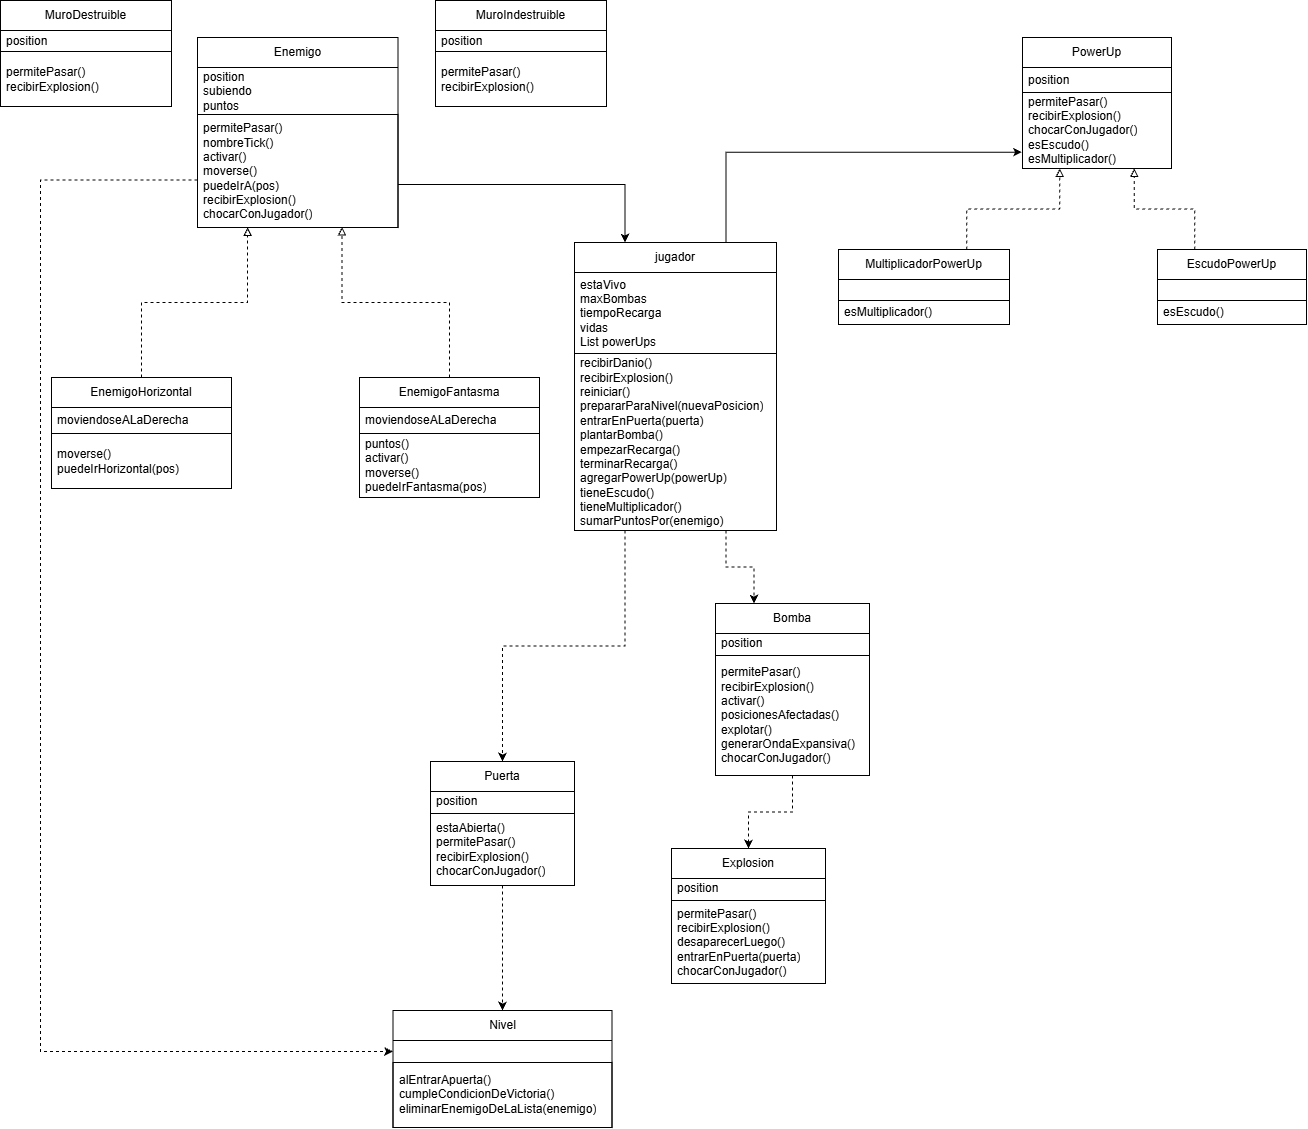

The diagram above was exported from draw.io. Its source (the exported page's mxGraphModel, read from the mxfile embedded in the PNG):
<mxGraphModel dx="6975" dy="4582" grid="0" gridSize="10" guides="1" tooltips="1" connect="1" arrows="1" fold="1" page="1" pageScale="1" pageWidth="827" pageHeight="1169" math="0" shadow="0">
  <root>
    <mxCell id="0" />
    <mxCell id="1" parent="0" />
    <mxCell id="2" edge="1" parent="1" source="4" style="edgeStyle=orthogonalEdgeStyle;rounded=0;orthogonalLoop=1;jettySize=auto;html=1;exitX=0.75;exitY=1;exitDx=0;exitDy=0;entryX=0.25;entryY=0;entryDx=0;entryDy=0;defaultLabelBackgroundColor=gap;dashed=1;" target="8">
      <mxGeometry relative="1" as="geometry" />
    </mxCell>
    <mxCell id="3" edge="1" parent="1" source="4" style="edgeStyle=orthogonalEdgeStyle;rounded=0;orthogonalLoop=1;jettySize=auto;html=1;exitX=0.25;exitY=1;exitDx=0;exitDy=0;defaultLabelBackgroundColor=gap;dashed=1;" target="26">
      <mxGeometry relative="1" as="geometry" />
    </mxCell>
    <mxCell id="4" parent="1" style="swimlane;fontStyle=0;childLayout=stackLayout;horizontal=1;startSize=30;horizontalStack=0;resizeParent=1;resizeParentMax=0;resizeLast=0;collapsible=1;marginBottom=0;whiteSpace=wrap;html=1;" value="jugador" vertex="1">
      <mxGeometry height="288" width="202" x="316" y="-63" as="geometry">
        <mxRectangle height="30" width="54" x="286" y="86" as="alternateBounds" />
      </mxGeometry>
    </mxCell>
    <mxCell id="5" parent="4" style="text;strokeColor=none;fillColor=none;align=left;verticalAlign=middle;spacingLeft=4;spacingRight=4;overflow=hidden;points=[[0,0.5],[1,0.5]];portConstraint=eastwest;rotatable=0;whiteSpace=wrap;html=1;" value="&lt;div&gt;&lt;span style=&quot;background-color: transparent; color: light-dark(#000000, var(--ge-light-color, #ffffff));&quot;&gt;estaVivo&lt;/span&gt;&lt;/div&gt;&lt;div&gt;maxBombas&lt;/div&gt;&lt;div&gt;tiempoRecarga&lt;/div&gt;&lt;div&gt;&lt;span style=&quot;background-color: transparent; color: light-dark(#000000, var(--ge-light-color, #ffffff));&quot;&gt;vidas&lt;/span&gt;&lt;/div&gt;&lt;div&gt;&lt;span style=&quot;background-color: transparent; color: light-dark(#000000, var(--ge-light-color, #ffffff));&quot;&gt;List powerUps&lt;/span&gt;&lt;/div&gt;" vertex="1">
      <mxGeometry height="81" width="202" y="30" as="geometry" />
    </mxCell>
    <mxCell id="6" parent="4" style="text;align=left;verticalAlign=middle;spacingLeft=4;spacingRight=4;overflow=hidden;points=[[0,0.5],[1,0.5]];portConstraint=eastwest;rotatable=0;whiteSpace=wrap;html=1;strokeColor=default;" value="&lt;div&gt;&lt;span style=&quot;background-color: transparent; color: light-dark(#000000, var(--ge-light-color, #ffffff));&quot;&gt;recibirDanio()&lt;/span&gt;&lt;/div&gt;&lt;div&gt;recibirExplosion()&lt;/div&gt;&lt;div&gt;reiniciar()&lt;/div&gt;&lt;div&gt;prepararParaNivel(nuevaPosicion)&lt;/div&gt;&lt;div&gt;entrarEnPuerta(puerta)&lt;/div&gt;&lt;div&gt;plantarBomba()&lt;/div&gt;&lt;div&gt;empezarRecarga()&lt;/div&gt;&lt;div&gt;terminarRecarga()&lt;/div&gt;&lt;div&gt;agregarPowerUp(powerUp)&lt;/div&gt;&lt;div&gt;tieneEscudo()&lt;/div&gt;&lt;div&gt;tieneMultiplicador()&amp;nbsp;&lt;/div&gt;&lt;div&gt;sumarPuntosPor(enemigo)&lt;/div&gt;" vertex="1">
      <mxGeometry height="177" width="202" y="111" as="geometry" />
    </mxCell>
    <mxCell id="7" edge="1" parent="1" source="8" style="edgeStyle=orthogonalEdgeStyle;rounded=0;orthogonalLoop=1;jettySize=auto;html=1;exitX=0.5;exitY=1;exitDx=0;exitDy=0;entryX=0.5;entryY=0;entryDx=0;entryDy=0;defaultLabelBackgroundColor=gap;dashed=1;" target="22">
      <mxGeometry relative="1" as="geometry" />
    </mxCell>
    <mxCell id="8" parent="1" style="swimlane;fontStyle=0;childLayout=stackLayout;horizontal=1;startSize=30;horizontalStack=0;resizeParent=1;resizeParentMax=0;resizeLast=0;collapsible=1;marginBottom=0;whiteSpace=wrap;html=1;" value="Bomba" vertex="1">
      <mxGeometry height="172" width="154" x="457" y="298" as="geometry">
        <mxRectangle height="30" width="54" x="286" y="86" as="alternateBounds" />
      </mxGeometry>
    </mxCell>
    <mxCell id="9" parent="8" style="text;strokeColor=none;fillColor=none;align=left;verticalAlign=middle;spacingLeft=4;spacingRight=4;overflow=hidden;points=[[0,0.5],[1,0.5]];portConstraint=eastwest;rotatable=0;whiteSpace=wrap;html=1;" value="&lt;div&gt;&lt;span style=&quot;background-color: transparent; color: light-dark(#000000, var(--ge-light-color, #ffffff));&quot;&gt;position&lt;/span&gt;&lt;/div&gt;&lt;div&gt;&lt;br&gt;&lt;/div&gt;" vertex="1">
      <mxGeometry height="22" width="154" y="30" as="geometry" />
    </mxCell>
    <mxCell id="10" parent="8" style="text;align=left;verticalAlign=middle;spacingLeft=4;spacingRight=4;overflow=hidden;points=[[0,0.5],[1,0.5]];portConstraint=eastwest;rotatable=0;whiteSpace=wrap;html=1;strokeColor=default;" value="&lt;div&gt;&lt;span style=&quot;background-color: transparent; color: light-dark(#000000, var(--ge-light-color, #ffffff));&quot;&gt;permitePasar()&amp;nbsp;&lt;/span&gt;&lt;/div&gt;&lt;div&gt;recibirExplosion()&lt;/div&gt;&lt;div&gt;activar()&lt;/div&gt;&lt;div&gt;posicionesAfectadas()&amp;nbsp;&lt;/div&gt;&lt;div&gt;explotar()&lt;/div&gt;&lt;div&gt;generarOndaExpansiva()&lt;/div&gt;&lt;div&gt;chocarConJugador()&lt;/div&gt;" vertex="1">
      <mxGeometry height="120" width="154" y="52" as="geometry" />
    </mxCell>
    <mxCell id="11" parent="1" style="swimlane;fontStyle=0;childLayout=stackLayout;horizontal=1;startSize=30;horizontalStack=0;resizeParent=1;resizeParentMax=0;resizeLast=0;collapsible=1;marginBottom=0;whiteSpace=wrap;html=1;" value="PowerUp" vertex="1">
      <mxGeometry height="131" width="149" x="764" y="-268" as="geometry">
        <mxRectangle height="30" width="54" x="286" y="86" as="alternateBounds" />
      </mxGeometry>
    </mxCell>
    <mxCell id="12" parent="11" style="text;strokeColor=none;fillColor=none;align=left;verticalAlign=middle;spacingLeft=4;spacingRight=4;overflow=hidden;points=[[0,0.5],[1,0.5]];portConstraint=eastwest;rotatable=0;whiteSpace=wrap;html=1;" value="&lt;div&gt;&lt;span style=&quot;background-color: transparent; color: light-dark(#000000, var(--ge-light-color, #ffffff));&quot;&gt;position&lt;/span&gt;&lt;/div&gt;" vertex="1">
      <mxGeometry height="25" width="149" y="30" as="geometry" />
    </mxCell>
    <mxCell id="13" parent="11" style="text;align=left;verticalAlign=middle;spacingLeft=4;spacingRight=4;overflow=hidden;points=[[0,0.5],[1,0.5]];portConstraint=eastwest;rotatable=0;whiteSpace=wrap;html=1;strokeColor=default;" value="&lt;div&gt;permitePasar()&lt;/div&gt;&lt;div&gt;recibirExplosion()&lt;/div&gt;&lt;div&gt;chocarConJugador()&lt;/div&gt;&lt;div&gt;&lt;span style=&quot;background-color: transparent;&quot;&gt;esEscudo()&amp;nbsp;&lt;/span&gt;&lt;/div&gt;&lt;div&gt;esMultiplicador()&lt;/div&gt;" vertex="1">
      <mxGeometry height="76" width="149" y="55" as="geometry" />
    </mxCell>
    <mxCell id="14" edge="1" parent="1" source="15" style="edgeStyle=orthogonalEdgeStyle;rounded=0;orthogonalLoop=1;jettySize=auto;html=1;exitX=0.75;exitY=0;exitDx=0;exitDy=0;entryX=0.25;entryY=1;entryDx=0;entryDy=0;defaultLabelBackgroundColor=gap;dashed=1;endArrow=block;endFill=0;" target="11">
      <mxGeometry relative="1" as="geometry" />
    </mxCell>
    <mxCell id="15" parent="1" style="swimlane;fontStyle=0;childLayout=stackLayout;horizontal=1;startSize=30;horizontalStack=0;resizeParent=1;resizeParentMax=0;resizeLast=0;collapsible=1;marginBottom=0;whiteSpace=wrap;html=1;" value="MultiplicadorPowerUp" vertex="1">
      <mxGeometry height="75" width="171" x="580" y="-56" as="geometry">
        <mxRectangle height="30" width="54" x="286" y="86" as="alternateBounds" />
      </mxGeometry>
    </mxCell>
    <mxCell id="16" parent="15" style="text;strokeColor=none;fillColor=none;align=left;verticalAlign=middle;spacingLeft=4;spacingRight=4;overflow=hidden;points=[[0,0.5],[1,0.5]];portConstraint=eastwest;rotatable=0;whiteSpace=wrap;html=1;" value="&lt;div&gt;&lt;br&gt;&lt;/div&gt;" vertex="1">
      <mxGeometry height="21" width="171" y="30" as="geometry" />
    </mxCell>
    <mxCell id="17" parent="15" style="text;align=left;verticalAlign=middle;spacingLeft=4;spacingRight=4;overflow=hidden;points=[[0,0.5],[1,0.5]];portConstraint=eastwest;rotatable=0;whiteSpace=wrap;html=1;strokeColor=default;" value="&lt;div&gt;&lt;span style=&quot;background-color: transparent; color: light-dark(#000000, var(--ge-light-color, #ffffff));&quot;&gt;esMultiplicador()&lt;/span&gt;&lt;/div&gt;" vertex="1">
      <mxGeometry height="24" width="171" y="51" as="geometry" />
    </mxCell>
    <mxCell id="18" edge="1" parent="1" source="19" style="edgeStyle=orthogonalEdgeStyle;rounded=0;orthogonalLoop=1;jettySize=auto;html=1;exitX=0.25;exitY=0;exitDx=0;exitDy=0;entryX=0.75;entryY=1;entryDx=0;entryDy=0;defaultLabelBackgroundColor=gap;dashed=1;endArrow=block;endFill=0;" target="11">
      <mxGeometry relative="1" x="0.0035" as="geometry" />
    </mxCell>
    <mxCell id="19" parent="1" style="swimlane;fontStyle=0;childLayout=stackLayout;horizontal=1;startSize=30;horizontalStack=0;resizeParent=1;resizeParentMax=0;resizeLast=0;collapsible=1;marginBottom=0;whiteSpace=wrap;html=1;" value="EscudoPowerUp" vertex="1">
      <mxGeometry height="75" width="149" x="899" y="-56" as="geometry">
        <mxRectangle height="30" width="54" x="286" y="86" as="alternateBounds" />
      </mxGeometry>
    </mxCell>
    <mxCell id="20" parent="19" style="text;strokeColor=none;fillColor=none;align=left;verticalAlign=middle;spacingLeft=4;spacingRight=4;overflow=hidden;points=[[0,0.5],[1,0.5]];portConstraint=eastwest;rotatable=0;whiteSpace=wrap;html=1;" value="&lt;div&gt;&lt;br&gt;&lt;/div&gt;" vertex="1">
      <mxGeometry height="21" width="149" y="30" as="geometry" />
    </mxCell>
    <mxCell id="21" parent="19" style="text;align=left;verticalAlign=middle;spacingLeft=4;spacingRight=4;overflow=hidden;points=[[0,0.5],[1,0.5]];portConstraint=eastwest;rotatable=0;whiteSpace=wrap;html=1;strokeColor=default;" value="&lt;div&gt;&lt;span style=&quot;background-color: transparent; color: light-dark(#000000, var(--ge-light-color, #ffffff));&quot;&gt;esEscudo()&lt;/span&gt;&lt;/div&gt;" vertex="1">
      <mxGeometry height="24" width="149" y="51" as="geometry" />
    </mxCell>
    <mxCell id="22" parent="1" style="swimlane;fontStyle=0;childLayout=stackLayout;horizontal=1;startSize=30;horizontalStack=0;resizeParent=1;resizeParentMax=0;resizeLast=0;collapsible=1;marginBottom=0;whiteSpace=wrap;html=1;" value="Explosion" vertex="1">
      <mxGeometry height="135" width="154" x="413" y="543" as="geometry">
        <mxRectangle height="30" width="54" x="286" y="86" as="alternateBounds" />
      </mxGeometry>
    </mxCell>
    <mxCell id="23" parent="22" style="text;strokeColor=none;fillColor=none;align=left;verticalAlign=middle;spacingLeft=4;spacingRight=4;overflow=hidden;points=[[0,0.5],[1,0.5]];portConstraint=eastwest;rotatable=0;whiteSpace=wrap;html=1;" value="&lt;div&gt;&lt;span style=&quot;background-color: transparent; color: light-dark(#000000, var(--ge-light-color, #ffffff));&quot;&gt;position&lt;/span&gt;&lt;/div&gt;&lt;div&gt;&lt;br&gt;&lt;/div&gt;" vertex="1">
      <mxGeometry height="22" width="154" y="30" as="geometry" />
    </mxCell>
    <mxCell id="24" parent="22" style="text;align=left;verticalAlign=middle;spacingLeft=4;spacingRight=4;overflow=hidden;points=[[0,0.5],[1,0.5]];portConstraint=eastwest;rotatable=0;whiteSpace=wrap;html=1;strokeColor=default;" value="&lt;div&gt;&lt;span style=&quot;background-color: transparent; color: light-dark(#000000, var(--ge-light-color, #ffffff));&quot;&gt;permitePasar()&amp;nbsp;&lt;/span&gt;&lt;/div&gt;&lt;div&gt;recibirExplosion()&lt;/div&gt;&lt;div&gt;desaparecerLuego()&lt;/div&gt;&lt;div&gt;entrarEnPuerta(puerta)&lt;/div&gt;&lt;div&gt;chocarConJugador()&lt;/div&gt;" vertex="1">
      <mxGeometry height="83" width="154" y="52" as="geometry" />
    </mxCell>
    <mxCell id="25" edge="1" parent="1" source="26" style="edgeStyle=orthogonalEdgeStyle;rounded=0;orthogonalLoop=1;jettySize=auto;html=1;exitX=0.5;exitY=1;exitDx=0;exitDy=0;defaultLabelBackgroundColor=gap;dashed=1;" target="29">
      <mxGeometry relative="1" as="geometry" />
    </mxCell>
    <mxCell id="26" parent="1" style="swimlane;fontStyle=0;childLayout=stackLayout;horizontal=1;startSize=30;horizontalStack=0;resizeParent=1;resizeParentMax=0;resizeLast=0;collapsible=1;marginBottom=0;whiteSpace=wrap;html=1;" value="Puerta" vertex="1">
      <mxGeometry height="124" width="144" x="172" y="456" as="geometry">
        <mxRectangle height="30" width="54" x="286" y="86" as="alternateBounds" />
      </mxGeometry>
    </mxCell>
    <mxCell id="27" parent="26" style="text;strokeColor=none;fillColor=none;align=left;verticalAlign=middle;spacingLeft=4;spacingRight=4;overflow=hidden;points=[[0,0.5],[1,0.5]];portConstraint=eastwest;rotatable=0;whiteSpace=wrap;html=1;" value="&lt;div&gt;&lt;span style=&quot;background-color: transparent; color: light-dark(#000000, var(--ge-light-color, #ffffff));&quot;&gt;position&lt;/span&gt;&lt;/div&gt;&lt;div&gt;&lt;br&gt;&lt;/div&gt;" vertex="1">
      <mxGeometry height="22" width="144" y="30" as="geometry" />
    </mxCell>
    <mxCell id="28" parent="26" style="text;align=left;verticalAlign=middle;spacingLeft=4;spacingRight=4;overflow=hidden;points=[[0,0.5],[1,0.5]];portConstraint=eastwest;rotatable=0;whiteSpace=wrap;html=1;strokeColor=default;" value="&lt;div&gt;&lt;span style=&quot;background-color: transparent; color: light-dark(#000000, var(--ge-light-color, #ffffff));&quot;&gt;estaAbierta()&amp;nbsp;&lt;/span&gt;&lt;/div&gt;&lt;div&gt;&lt;span style=&quot;background-color: transparent; color: light-dark(#000000, var(--ge-light-color, #ffffff));&quot;&gt;permitePasar()&amp;nbsp;&lt;/span&gt;&lt;/div&gt;&lt;div&gt;recibirExplosion()&lt;/div&gt;&lt;div&gt;chocarConJugador()&lt;/div&gt;" vertex="1">
      <mxGeometry height="72" width="144" y="52" as="geometry" />
    </mxCell>
    <mxCell id="29" parent="1" style="swimlane;fontStyle=0;childLayout=stackLayout;horizontal=1;startSize=30;horizontalStack=0;resizeParent=1;resizeParentMax=0;resizeLast=0;collapsible=1;marginBottom=0;whiteSpace=wrap;html=1;" value="Nivel" vertex="1">
      <mxGeometry height="117" width="219" x="134.5" y="705" as="geometry">
        <mxRectangle height="30" width="54" x="286" y="86" as="alternateBounds" />
      </mxGeometry>
    </mxCell>
    <mxCell id="30" parent="29" style="text;strokeColor=none;fillColor=none;align=left;verticalAlign=middle;spacingLeft=4;spacingRight=4;overflow=hidden;points=[[0,0.5],[1,0.5]];portConstraint=eastwest;rotatable=0;whiteSpace=wrap;html=1;" value="&lt;div&gt;&lt;br&gt;&lt;/div&gt;" vertex="1">
      <mxGeometry height="22" width="219" y="30" as="geometry" />
    </mxCell>
    <mxCell id="31" parent="29" style="text;align=left;verticalAlign=middle;spacingLeft=4;spacingRight=4;overflow=hidden;points=[[0,0.5],[1,0.5]];portConstraint=eastwest;rotatable=0;whiteSpace=wrap;html=1;strokeColor=default;" value="&lt;div&gt;&lt;span style=&quot;background-color: transparent; color: light-dark(#000000, var(--ge-light-color, #ffffff));&quot;&gt;alEntrarApuerta()&lt;/span&gt;&lt;/div&gt;&lt;div&gt;cumpleCondicionDeVictoria()&lt;/div&gt;&lt;div&gt;eliminarEnemigoDeLaLista(enemigo)&lt;/div&gt;" vertex="1">
      <mxGeometry height="65" width="219" y="52" as="geometry" />
    </mxCell>
    <mxCell id="32" edge="1" parent="1" source="34" style="edgeStyle=orthogonalEdgeStyle;rounded=0;orthogonalLoop=1;jettySize=auto;html=1;exitX=1;exitY=0.75;exitDx=0;exitDy=0;defaultLabelBackgroundColor=gap;entryX=0.25;entryY=0;entryDx=0;entryDy=0;" target="4">
      <mxGeometry relative="1" x="0.4922" as="geometry">
        <Array as="points">
          <mxPoint x="139.5" y="-121" />
          <mxPoint x="366.5" y="-121" />
        </Array>
        <mxPoint x="508" y="-64.6" as="targetPoint" />
      </mxGeometry>
    </mxCell>
    <mxCell id="33" edge="1" parent="1" source="34" style="edgeStyle=orthogonalEdgeStyle;rounded=0;orthogonalLoop=1;jettySize=auto;html=1;exitX=0;exitY=0.75;exitDx=0;exitDy=0;entryX=0;entryY=0.5;entryDx=0;entryDy=0;defaultLabelBackgroundColor=gap;dashed=1;" target="30">
      <mxGeometry relative="1" as="geometry">
        <Array as="points">
          <mxPoint x="-218" y="-125.5" />
          <mxPoint x="-218" y="746" />
        </Array>
      </mxGeometry>
    </mxCell>
    <mxCell id="34" parent="1" style="swimlane;fontStyle=0;childLayout=stackLayout;horizontal=1;startSize=30;horizontalStack=0;resizeParent=1;resizeParentMax=0;resizeLast=0;collapsible=1;marginBottom=0;whiteSpace=wrap;html=1;" value="Enemigo" vertex="1">
      <mxGeometry height="190" width="200.5" x="-61" y="-268" as="geometry">
        <mxRectangle height="30" width="54" x="286" y="86" as="alternateBounds" />
      </mxGeometry>
    </mxCell>
    <mxCell id="35" parent="34" style="text;strokeColor=none;fillColor=none;align=left;verticalAlign=middle;spacingLeft=4;spacingRight=4;overflow=hidden;points=[[0,0.5],[1,0.5]];portConstraint=eastwest;rotatable=0;whiteSpace=wrap;html=1;" value="&lt;div&gt;&lt;span style=&quot;background-color: transparent; color: light-dark(#000000, var(--ge-light-color, #ffffff));&quot;&gt;position&lt;/span&gt;&lt;/div&gt;&lt;div&gt;subiendo&lt;/div&gt;&lt;div&gt;puntos&lt;/div&gt;" vertex="1">
      <mxGeometry height="47" width="200.5" y="30" as="geometry" />
    </mxCell>
    <mxCell id="36" parent="34" style="text;align=left;verticalAlign=middle;spacingLeft=4;spacingRight=4;overflow=hidden;points=[[0,0.5],[1,0.5]];portConstraint=eastwest;rotatable=0;whiteSpace=wrap;html=1;strokeColor=default;" value="&lt;div&gt;&lt;span style=&quot;background-color: transparent; color: light-dark(#000000, var(--ge-light-color, #ffffff));&quot;&gt;permitePasar()&lt;/span&gt;&lt;/div&gt;&lt;div&gt;nombreTick()&amp;nbsp;&lt;/div&gt;&lt;div&gt;activar()&lt;/div&gt;&lt;div&gt;moverse()&lt;/div&gt;&lt;div&gt;puedeIrA(pos)&lt;/div&gt;&lt;div&gt;recibirExplosion()&lt;/div&gt;&lt;div&gt;chocarConJugador()&lt;/div&gt;" vertex="1">
      <mxGeometry height="113" width="200.5" y="77" as="geometry" />
    </mxCell>
    <mxCell id="37" edge="1" parent="1" source="38" style="edgeStyle=orthogonalEdgeStyle;rounded=0;orthogonalLoop=1;jettySize=auto;html=1;exitX=0.5;exitY=0;exitDx=0;exitDy=0;entryX=0.25;entryY=1;entryDx=0;entryDy=0;defaultLabelBackgroundColor=gap;dashed=1;endArrow=block;endFill=0;" target="34">
      <mxGeometry relative="1" x="-0.0004" as="geometry" />
    </mxCell>
    <mxCell id="38" parent="1" style="swimlane;fontStyle=0;childLayout=stackLayout;horizontal=1;startSize=30;horizontalStack=0;resizeParent=1;resizeParentMax=0;resizeLast=0;collapsible=1;marginBottom=0;whiteSpace=wrap;html=1;" value="EnemigoHorizontal" vertex="1">
      <mxGeometry height="111" width="180" x="-207" y="72" as="geometry">
        <mxRectangle height="30" width="54" x="286" y="86" as="alternateBounds" />
      </mxGeometry>
    </mxCell>
    <mxCell id="39" parent="38" style="text;strokeColor=none;fillColor=none;align=left;verticalAlign=middle;spacingLeft=4;spacingRight=4;overflow=hidden;points=[[0,0.5],[1,0.5]];portConstraint=eastwest;rotatable=0;whiteSpace=wrap;html=1;" value="&lt;div&gt;moviendoseALaDerecha&lt;/div&gt;" vertex="1">
      <mxGeometry height="26" width="180" y="30" as="geometry" />
    </mxCell>
    <mxCell id="40" parent="38" style="text;align=left;verticalAlign=middle;spacingLeft=4;spacingRight=4;overflow=hidden;points=[[0,0.5],[1,0.5]];portConstraint=eastwest;rotatable=0;whiteSpace=wrap;html=1;strokeColor=default;" value="&lt;div&gt;moverse()&lt;/div&gt;&lt;div&gt;puedeIrHorizontal(pos)&lt;/div&gt;" vertex="1">
      <mxGeometry height="55" width="180" y="56" as="geometry" />
    </mxCell>
    <mxCell id="41" edge="1" parent="1" source="42" style="edgeStyle=orthogonalEdgeStyle;rounded=0;orthogonalLoop=1;jettySize=auto;html=1;exitX=0.5;exitY=0;exitDx=0;exitDy=0;defaultLabelBackgroundColor=gap;entryX=0.721;entryY=0.994;entryDx=0;entryDy=0;entryPerimeter=0;dashed=1;endArrow=block;endFill=0;" target="36">
      <mxGeometry relative="1" x="-0.0003" as="geometry">
        <mxPoint x="79.26506024096398" y="-71.62650602409622" as="targetPoint" />
      </mxGeometry>
    </mxCell>
    <mxCell id="42" parent="1" style="swimlane;fontStyle=0;childLayout=stackLayout;horizontal=1;startSize=30;horizontalStack=0;resizeParent=1;resizeParentMax=0;resizeLast=0;collapsible=1;marginBottom=0;whiteSpace=wrap;html=1;" value="EnemigoFantasma" vertex="1">
      <mxGeometry height="120" width="180" x="101" y="72" as="geometry">
        <mxRectangle height="30" width="54" x="286" y="86" as="alternateBounds" />
      </mxGeometry>
    </mxCell>
    <mxCell id="43" parent="42" style="text;strokeColor=none;fillColor=none;align=left;verticalAlign=middle;spacingLeft=4;spacingRight=4;overflow=hidden;points=[[0,0.5],[1,0.5]];portConstraint=eastwest;rotatable=0;whiteSpace=wrap;html=1;" value="&lt;div&gt;moviendoseALaDerecha&lt;/div&gt;" vertex="1">
      <mxGeometry height="26" width="180" y="30" as="geometry" />
    </mxCell>
    <mxCell id="44" parent="42" style="text;align=left;verticalAlign=middle;spacingLeft=4;spacingRight=4;overflow=hidden;points=[[0,0.5],[1,0.5]];portConstraint=eastwest;rotatable=0;whiteSpace=wrap;html=1;strokeColor=default;" value="puntos()&lt;div&gt;activar()&lt;/div&gt;&lt;div&gt;moverse()&lt;/div&gt;&lt;div&gt;puedeIrFantasma(pos)&lt;/div&gt;" vertex="1">
      <mxGeometry height="64" width="180" y="56" as="geometry" />
    </mxCell>
    <mxCell id="45" edge="1" parent="1" source="4" style="edgeStyle=orthogonalEdgeStyle;rounded=0;orthogonalLoop=1;jettySize=auto;html=1;exitX=0.75;exitY=0;exitDx=0;exitDy=0;entryX=-0.003;entryY=0.785;entryDx=0;entryDy=0;entryPerimeter=0;defaultLabelBackgroundColor=gap;" target="13">
      <mxGeometry relative="1" as="geometry" />
    </mxCell>
    <mxCell id="46" parent="1" style="swimlane;fontStyle=0;childLayout=stackLayout;horizontal=1;startSize=30;horizontalStack=0;resizeParent=1;resizeParentMax=0;resizeLast=0;collapsible=1;marginBottom=0;whiteSpace=wrap;html=1;" value="MuroDestruible" vertex="1">
      <mxGeometry height="106" width="171" x="-258" y="-305" as="geometry">
        <mxRectangle height="30" width="54" x="286" y="86" as="alternateBounds" />
      </mxGeometry>
    </mxCell>
    <mxCell id="47" parent="46" style="text;strokeColor=none;fillColor=none;align=left;verticalAlign=middle;spacingLeft=4;spacingRight=4;overflow=hidden;points=[[0,0.5],[1,0.5]];portConstraint=eastwest;rotatable=0;whiteSpace=wrap;html=1;" value="&lt;div&gt;position&lt;/div&gt;" vertex="1">
      <mxGeometry height="21" width="171" y="30" as="geometry" />
    </mxCell>
    <mxCell id="48" parent="46" style="text;align=left;verticalAlign=middle;spacingLeft=4;spacingRight=4;overflow=hidden;points=[[0,0.5],[1,0.5]];portConstraint=eastwest;rotatable=0;whiteSpace=wrap;html=1;strokeColor=default;" value="&lt;div&gt;&lt;span style=&quot;background-color: transparent; color: light-dark(#000000, var(--ge-light-color, #ffffff));&quot;&gt;permitePasar()&lt;/span&gt;&lt;/div&gt;&lt;div&gt;recibirExplosion()&lt;/div&gt;" vertex="1">
      <mxGeometry height="55" width="171" y="51" as="geometry" />
    </mxCell>
    <mxCell id="49" parent="1" style="swimlane;fontStyle=0;childLayout=stackLayout;horizontal=1;startSize=30;horizontalStack=0;resizeParent=1;resizeParentMax=0;resizeLast=0;collapsible=1;marginBottom=0;whiteSpace=wrap;html=1;" value="MuroIndestruible" vertex="1">
      <mxGeometry height="106" width="171" x="177" y="-305" as="geometry">
        <mxRectangle height="30" width="54" x="286" y="86" as="alternateBounds" />
      </mxGeometry>
    </mxCell>
    <mxCell id="50" parent="49" style="text;strokeColor=none;fillColor=none;align=left;verticalAlign=middle;spacingLeft=4;spacingRight=4;overflow=hidden;points=[[0,0.5],[1,0.5]];portConstraint=eastwest;rotatable=0;whiteSpace=wrap;html=1;" value="&lt;div&gt;position&lt;/div&gt;" vertex="1">
      <mxGeometry height="21" width="171" y="30" as="geometry" />
    </mxCell>
    <mxCell id="51" parent="49" style="text;align=left;verticalAlign=middle;spacingLeft=4;spacingRight=4;overflow=hidden;points=[[0,0.5],[1,0.5]];portConstraint=eastwest;rotatable=0;whiteSpace=wrap;html=1;strokeColor=default;" value="&lt;div&gt;&lt;span style=&quot;background-color: transparent; color: light-dark(#000000, var(--ge-light-color, #ffffff));&quot;&gt;permitePasar()&lt;/span&gt;&lt;/div&gt;&lt;div&gt;recibirExplosion()&lt;/div&gt;" vertex="1">
      <mxGeometry height="55" width="171" y="51" as="geometry" />
    </mxCell>
  </root>
</mxGraphModel>